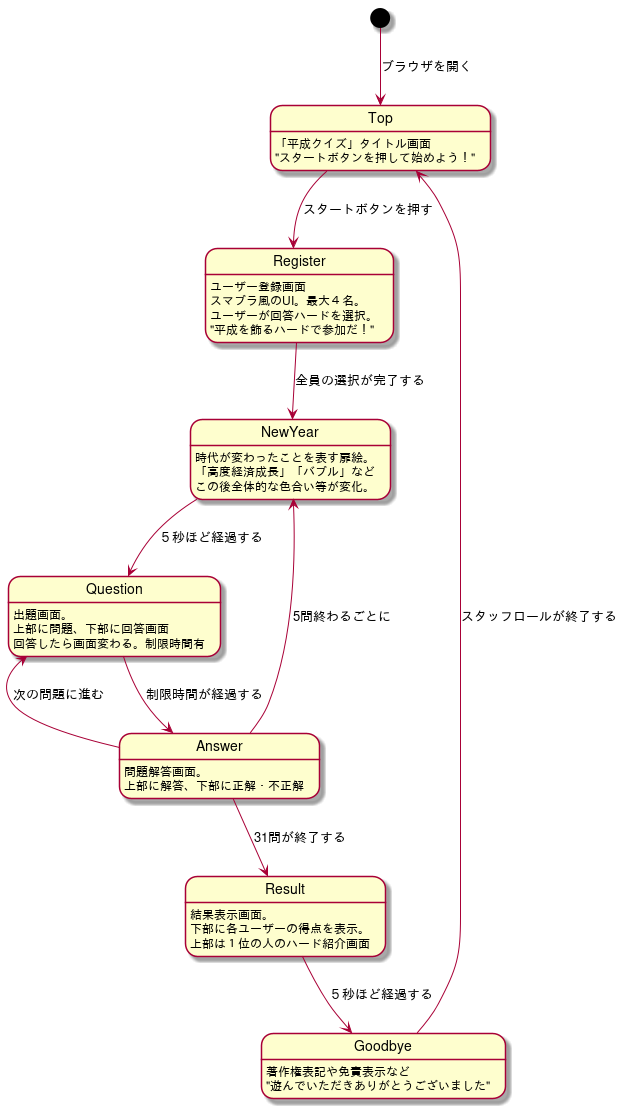

The diagram above was rendered by PlantUML. Its source (embedded in the PNG):
@startuml state

Top : 「平成クイズ」タイトル画面
Top : "スタートボタンを押して始めよう！"

Register : ユーザー登録画面
Register : スマブラ風のUI。最大４名。
Register : ユーザーが回答ハードを選択。
Register : "平成を飾るハードで参加だ！"

NewYear : 時代が変わったことを表す扉絵。
NewYear : 「高度経済成長」「バブル」など
NewYear : この後全体的な色合い等が変化。

Question : 出題画面。
Question : 上部に問題、下部に回答画面
Question : 回答したら画面変わる。制限時間有

Answer : 問題解答画面。
Answer : 上部に解答、下部に正解・不正解

Result : 結果表示画面。
Result : 下部に各ユーザーの得点を表示。
Result : 上部は１位の人のハード紹介画面

Goodbye : 著作権表記や免責表示など
Goodbye : "遊んでいただきありがとうございました"



[*] --> Top : ブラウザを開く
Top -down-> Register: スタートボタンを押す
Register -down-> NewYear: 全員の選択が完了する
NewYear -down-> Question: ５秒ほど経過する
Question -down-> Answer: 制限時間が経過する
Answer -down-> Result: 31問が終了する
Result -down-> Goodbye: ５秒ほど経過する

Goodbye -up-> Top: スタッフロールが終了する

Answer -left-> Question: 次の問題に進む
Answer -left-> NewYear: 5問終わるごとに


@enduml